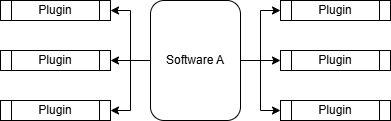

The diagram above was exported from draw.io. Its source (the exported page's mxGraphModel, read from the mxfile embedded in the PNG):
<mxGraphModel dx="1428" dy="743" grid="1" gridSize="10" guides="1" tooltips="1" connect="1" arrows="1" fold="1" page="1" pageScale="1" pageWidth="827" pageHeight="1169" math="0" shadow="0">
  <root>
    <mxCell id="0" />
    <mxCell id="1" parent="0" />
    <mxCell id="CEYHX5FPGFG9KQxPiBRR-6" value="" style="edgeStyle=orthogonalEdgeStyle;rounded=0;orthogonalLoop=1;jettySize=auto;html=1;" parent="1" source="CEYHX5FPGFG9KQxPiBRR-3" target="CEYHX5FPGFG9KQxPiBRR-5" edge="1">
      <mxGeometry relative="1" as="geometry" />
    </mxCell>
    <mxCell id="CEYHX5FPGFG9KQxPiBRR-10" style="edgeStyle=orthogonalEdgeStyle;rounded=0;orthogonalLoop=1;jettySize=auto;html=1;" parent="1" source="CEYHX5FPGFG9KQxPiBRR-3" target="CEYHX5FPGFG9KQxPiBRR-7" edge="1">
      <mxGeometry relative="1" as="geometry" />
    </mxCell>
    <mxCell id="CEYHX5FPGFG9KQxPiBRR-11" style="edgeStyle=orthogonalEdgeStyle;rounded=0;orthogonalLoop=1;jettySize=auto;html=1;entryX=1;entryY=0.5;entryDx=0;entryDy=0;" parent="1" source="CEYHX5FPGFG9KQxPiBRR-3" target="CEYHX5FPGFG9KQxPiBRR-9" edge="1">
      <mxGeometry relative="1" as="geometry" />
    </mxCell>
    <mxCell id="CEYHX5FPGFG9KQxPiBRR-15" value="" style="edgeStyle=orthogonalEdgeStyle;rounded=0;orthogonalLoop=1;jettySize=auto;html=1;" parent="1" source="CEYHX5FPGFG9KQxPiBRR-3" target="CEYHX5FPGFG9KQxPiBRR-13" edge="1">
      <mxGeometry relative="1" as="geometry" />
    </mxCell>
    <mxCell id="CEYHX5FPGFG9KQxPiBRR-16" style="edgeStyle=orthogonalEdgeStyle;rounded=0;orthogonalLoop=1;jettySize=auto;html=1;" parent="1" source="CEYHX5FPGFG9KQxPiBRR-3" target="CEYHX5FPGFG9KQxPiBRR-12" edge="1">
      <mxGeometry relative="1" as="geometry" />
    </mxCell>
    <mxCell id="CEYHX5FPGFG9KQxPiBRR-18" style="edgeStyle=orthogonalEdgeStyle;rounded=0;orthogonalLoop=1;jettySize=auto;html=1;entryX=0;entryY=0.5;entryDx=0;entryDy=0;" parent="1" source="CEYHX5FPGFG9KQxPiBRR-3" target="CEYHX5FPGFG9KQxPiBRR-14" edge="1">
      <mxGeometry relative="1" as="geometry" />
    </mxCell>
    <mxCell id="CEYHX5FPGFG9KQxPiBRR-3" value="Software A" style="rounded=1;whiteSpace=wrap;html=1;" parent="1" vertex="1">
      <mxGeometry x="150" y="180" width="90" height="120" as="geometry" />
    </mxCell>
    <mxCell id="CEYHX5FPGFG9KQxPiBRR-5" value="Plugin" style="shape=process;whiteSpace=wrap;html=1;backgroundOutline=1;" parent="1" vertex="1">
      <mxGeometry y="180" width="110" height="20" as="geometry" />
    </mxCell>
    <mxCell id="CEYHX5FPGFG9KQxPiBRR-7" value="Plugin" style="shape=process;whiteSpace=wrap;html=1;backgroundOutline=1;" parent="1" vertex="1">
      <mxGeometry y="230" width="110" height="20" as="geometry" />
    </mxCell>
    <mxCell id="CEYHX5FPGFG9KQxPiBRR-9" value="Plugin" style="shape=process;whiteSpace=wrap;html=1;backgroundOutline=1;" parent="1" vertex="1">
      <mxGeometry y="280" width="110" height="20" as="geometry" />
    </mxCell>
    <mxCell id="CEYHX5FPGFG9KQxPiBRR-12" value="Plugin" style="shape=process;whiteSpace=wrap;html=1;backgroundOutline=1;" parent="1" vertex="1">
      <mxGeometry x="280" y="180" width="110" height="20" as="geometry" />
    </mxCell>
    <mxCell id="CEYHX5FPGFG9KQxPiBRR-13" value="Plugin" style="shape=process;whiteSpace=wrap;html=1;backgroundOutline=1;" parent="1" vertex="1">
      <mxGeometry x="280" y="230" width="110" height="20" as="geometry" />
    </mxCell>
    <mxCell id="CEYHX5FPGFG9KQxPiBRR-14" value="Plugin" style="shape=process;whiteSpace=wrap;html=1;backgroundOutline=1;" parent="1" vertex="1">
      <mxGeometry x="280" y="280" width="110" height="20" as="geometry" />
    </mxCell>
  </root>
</mxGraphModel>